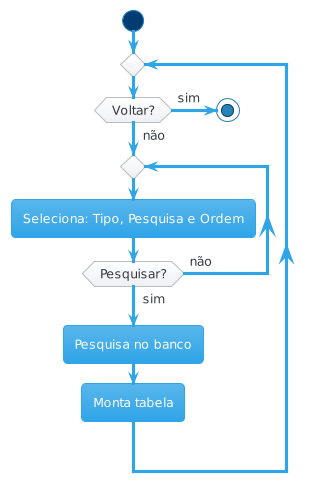

The diagram above was rendered by PlantUML. Its source (embedded in the PNG):
@startuml
!theme cerulean
start
repeat
	if (Voltar?) then (sim)
		stop
	else (não)
		repeat
			:Seleciona: Tipo, Pesquisa e Ordem;
		repeat while (Pesquisar?) is (não) not (sim)
	endif
	:Pesquisa no banco;
	:Monta tabela;
repeat while
@enduml